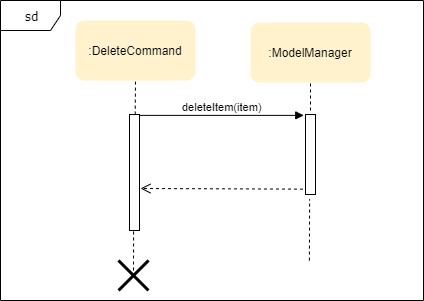

The diagram above was exported from draw.io. Its source (the exported page's mxGraphModel, read from the mxfile embedded in the PNG):
<mxGraphModel dx="367" dy="1214" grid="1" gridSize="10" guides="1" tooltips="1" connect="1" arrows="1" fold="1" page="1" pageScale="1" pageWidth="1100" pageHeight="850" background="#ffffff" math="0" shadow="0">
  <root>
    <mxCell id="0" />
    <mxCell id="1" parent="0" />
    <mxCell id="2a3bc250acf0617d-8" value="sd" style="shape=umlFrame;whiteSpace=wrap;html=1;rounded=1;shadow=0;comic=0;labelBackgroundColor=none;strokeWidth=1;fontFamily=Verdana;fontSize=12;align=center;" parent="1" vertex="1">
      <mxGeometry x="210" y="-730" width="423" height="300" as="geometry" />
    </mxCell>
    <mxCell id="FDhjlVTIxP7MijwfxqTf-1" value=":DeleteCommand" style="rounded=1;whiteSpace=wrap;html=1;fillColor=#fff2cc;strokeColor=none;" vertex="1" parent="1">
      <mxGeometry x="285" y="-710" width="120" height="60" as="geometry" />
    </mxCell>
    <mxCell id="FDhjlVTIxP7MijwfxqTf-2" value=":ModelManager" style="rounded=1;whiteSpace=wrap;html=1;fillColor=#fff2cc;strokeColor=none;" vertex="1" parent="1">
      <mxGeometry x="460" y="-708" width="120" height="60" as="geometry" />
    </mxCell>
    <mxCell id="FDhjlVTIxP7MijwfxqTf-3" value="" style="html=1;points=[];perimeter=orthogonalPerimeter;" vertex="1" parent="1">
      <mxGeometry x="339" y="-616" width="10" height="116" as="geometry" />
    </mxCell>
    <mxCell id="FDhjlVTIxP7MijwfxqTf-4" value="deleteItem(item)" style="html=1;verticalAlign=bottom;endArrow=block;entryX=-0.175;entryY=0.011;entryDx=0;entryDy=0;entryPerimeter=0;" edge="1" target="FDhjlVTIxP7MijwfxqTf-6" parent="1" source="FDhjlVTIxP7MijwfxqTf-3">
      <mxGeometry relative="1" as="geometry">
        <mxPoint x="409" y="-616" as="sourcePoint" />
      </mxGeometry>
    </mxCell>
    <mxCell id="FDhjlVTIxP7MijwfxqTf-5" value="" style="html=1;verticalAlign=bottom;endArrow=open;dashed=1;endSize=8;exitX=-0.253;exitY=0.933;exitDx=0;exitDy=0;exitPerimeter=0;" edge="1" source="FDhjlVTIxP7MijwfxqTf-6" parent="1">
      <mxGeometry relative="1" as="geometry">
        <mxPoint x="350" y="-542" as="targetPoint" />
      </mxGeometry>
    </mxCell>
    <mxCell id="FDhjlVTIxP7MijwfxqTf-6" value="" style="html=1;points=[];perimeter=orthogonalPerimeter;" vertex="1" parent="1">
      <mxGeometry x="515" y="-616" width="10" height="80" as="geometry" />
    </mxCell>
    <mxCell id="FDhjlVTIxP7MijwfxqTf-7" value="" style="endArrow=none;dashed=1;html=1;entryX=0.5;entryY=1;entryDx=0;entryDy=0;exitX=0.571;exitY=0.001;exitDx=0;exitDy=0;exitPerimeter=0;" edge="1" parent="1" source="FDhjlVTIxP7MijwfxqTf-3" target="FDhjlVTIxP7MijwfxqTf-1">
      <mxGeometry width="50" height="50" relative="1" as="geometry">
        <mxPoint x="250" y="-550" as="sourcePoint" />
        <mxPoint x="300" y="-600" as="targetPoint" />
      </mxGeometry>
    </mxCell>
    <mxCell id="FDhjlVTIxP7MijwfxqTf-8" value="" style="endArrow=none;dashed=1;html=1;entryX=0.5;entryY=1;entryDx=0;entryDy=0;" edge="1" parent="1" target="FDhjlVTIxP7MijwfxqTf-2">
      <mxGeometry width="50" height="50" relative="1" as="geometry">
        <mxPoint x="520" y="-620" as="sourcePoint" />
        <mxPoint x="620" y="-550" as="targetPoint" />
      </mxGeometry>
    </mxCell>
    <mxCell id="FDhjlVTIxP7MijwfxqTf-9" value="" style="endArrow=none;dashed=1;html=1;entryX=0.61;entryY=1.06;entryDx=0;entryDy=0;entryPerimeter=0;exitX=0.735;exitY=0.867;exitDx=0;exitDy=0;exitPerimeter=0;" edge="1" parent="1">
      <mxGeometry width="50" height="50" relative="1" as="geometry">
        <mxPoint x="518.905" y="-469.9" as="sourcePoint" />
        <mxPoint x="519.0999999999999" y="-531.1999999999999" as="targetPoint" />
      </mxGeometry>
    </mxCell>
    <mxCell id="FDhjlVTIxP7MijwfxqTf-10" value="" style="endArrow=none;dashed=1;html=1;entryX=0.61;entryY=1.06;entryDx=0;entryDy=0;entryPerimeter=0;" edge="1" parent="1">
      <mxGeometry width="50" height="50" relative="1" as="geometry">
        <mxPoint x="343" y="-460" as="sourcePoint" />
        <mxPoint x="343.10000000000014" y="-500.19999999999993" as="targetPoint" />
      </mxGeometry>
    </mxCell>
    <mxCell id="FDhjlVTIxP7MijwfxqTf-12" value="" style="shape=umlDestroy;whiteSpace=wrap;html=1;strokeWidth=3;" vertex="1" parent="1">
      <mxGeometry x="328" y="-470" width="30" height="30" as="geometry" />
    </mxCell>
  </root>
</mxGraphModel>